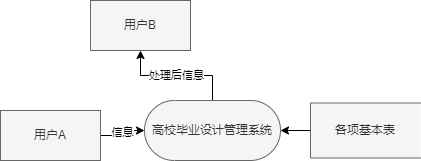

The diagram above was exported from draw.io. Its source (the exported page's mxGraphModel, read from the mxfile embedded in the PNG):
<mxGraphModel dx="1100" dy="809" grid="1" gridSize="10" guides="1" tooltips="1" connect="1" arrows="1" fold="1" page="1" pageScale="1" pageWidth="827" pageHeight="1169" math="0" shadow="0">
  <root>
    <mxCell id="0" />
    <mxCell id="1" parent="0" />
    <mxCell id="jz2McsZ3znvhsZjpb7ZU-4" value="信息" style="edgeStyle=orthogonalEdgeStyle;rounded=0;orthogonalLoop=1;jettySize=auto;html=1;" edge="1" parent="1" source="jz2McsZ3znvhsZjpb7ZU-2" target="jz2McsZ3znvhsZjpb7ZU-3">
      <mxGeometry relative="1" as="geometry" />
    </mxCell>
    <mxCell id="jz2McsZ3znvhsZjpb7ZU-2" value="用户A" style="html=1;dashed=0;whiteSpace=wrap;fillColor=#f5f5f5;fontColor=#333333;strokeColor=#666666;" vertex="1" parent="1">
      <mxGeometry x="170" y="250" width="100" height="50" as="geometry" />
    </mxCell>
    <mxCell id="jz2McsZ3znvhsZjpb7ZU-6" value="处理后信息" style="edgeStyle=orthogonalEdgeStyle;rounded=0;orthogonalLoop=1;jettySize=auto;html=1;" edge="1" parent="1" source="jz2McsZ3znvhsZjpb7ZU-3" target="jz2McsZ3znvhsZjpb7ZU-5">
      <mxGeometry relative="1" as="geometry">
        <mxPoint as="offset" />
      </mxGeometry>
    </mxCell>
    <mxCell id="jz2McsZ3znvhsZjpb7ZU-3" value="高校毕业设计管理系统&lt;br&gt;" style="html=1;dashed=0;whiteSpace=wrap;shape=mxgraph.dfd.start;fillColor=#f5f5f5;fontColor=#333333;strokeColor=#666666;" vertex="1" parent="1">
      <mxGeometry x="314" y="240" width="136" height="60" as="geometry" />
    </mxCell>
    <mxCell id="jz2McsZ3znvhsZjpb7ZU-5" value="用户B" style="html=1;dashed=0;whiteSpace=wrap;fillColor=#f5f5f5;fontColor=#333333;strokeColor=#666666;" vertex="1" parent="1">
      <mxGeometry x="260" y="140" width="100" height="50" as="geometry" />
    </mxCell>
    <mxCell id="jz2McsZ3znvhsZjpb7ZU-8" value="" style="edgeStyle=orthogonalEdgeStyle;rounded=0;orthogonalLoop=1;jettySize=auto;html=1;" edge="1" parent="1" source="jz2McsZ3znvhsZjpb7ZU-7" target="jz2McsZ3znvhsZjpb7ZU-3">
      <mxGeometry relative="1" as="geometry" />
    </mxCell>
    <mxCell id="jz2McsZ3znvhsZjpb7ZU-7" value="各项基本表" style="html=1;dashed=0;whiteSpace=wrap;shape=partialRectangle;right=0;fillColor=#f5f5f5;fontColor=#333333;strokeColor=#666666;" vertex="1" parent="1">
      <mxGeometry x="480" y="242.5" width="110" height="55" as="geometry" />
    </mxCell>
  </root>
</mxGraphModel>